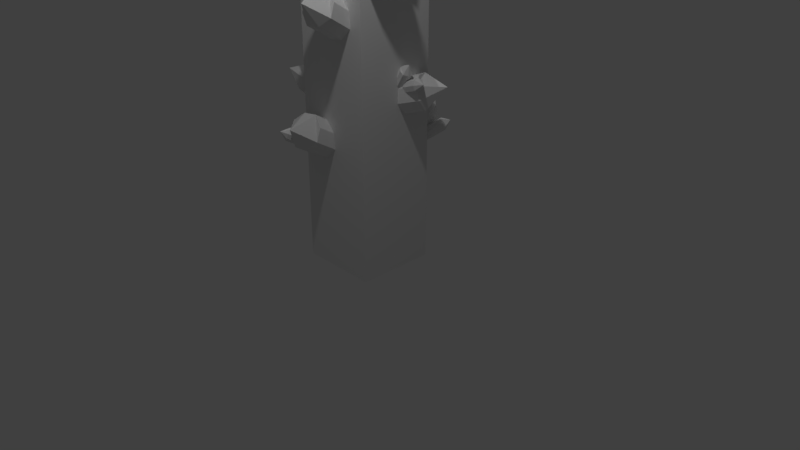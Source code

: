 # Source: wall_102x102x500mm.blend  (saved by Blender 2.79.0; exported with 4.5.12 LTS)
import bpy
from mathutils import Matrix  # noqa: F401  (used for matrix-valued properties, if any)

bpy.ops.wm.read_factory_settings(use_empty=True)
scene = bpy.context.scene
scene.name = 'Scene'

# ---- collections
col_collection_1 = bpy.data.collections.new('Collection 1'); scene.collection.children.link(col_collection_1)

# ---- materials (node trees are filled in below, after node groups)
mat_material = bpy.data.materials.new('Material')
mat_material.alpha_threshold = 0.0
mat_material.use_transparent_shadow = False
mat_material.roughness = 0.5
mat_material.line_color = (0.0, 0.0, 0.0, 1.0)

# ---- material node trees

# ---- world
world_world = bpy.data.worlds.new('World'); scene.world = world_world
world_world.color = (0.05088, 0.05088, 0.05088)
world_world.use_sun_shadow = False
world_world.sun_shadow_jitter_overblur = 0.0
world_world.cycles.sampling_method = 'MANUAL'

# ---- cameras
cam_camera = bpy.data.cameras.new('Camera')
cam_camera.clip_end = 100.0
cam_camera.lens = 35.0
cam_camera.sensor_width = 32.0
cam_camera.sensor_height = 18.0
cam_camera.ortho_scale = 7.314
cam_camera.dof.focus_distance = 0.0
cam_camera.dof.aperture_fstop = 128.0

# ---- lights
light_lamp = bpy.data.lights.new('Lamp', 'POINT')
light_lamp.transmission_factor = 0.0
light_lamp.cutoff_distance = 30.0
light_lamp.energy = 100.0
light_lamp.shadow_buffer_clip_start = 1.001
light_lamp.shadow_soft_size = 0.1
light_lamp.shadow_maximum_resolution = 0.006
light_lamp.use_absolute_resolution = True
light_lamp_001 = bpy.data.lights.new('Lamp.001', 'POINT')
light_lamp_001.transmission_factor = 0.0
light_lamp_001.cutoff_distance = 30.0
light_lamp_001.energy = 100.0
light_lamp_001.shadow_buffer_clip_start = 1.001
light_lamp_001.shadow_soft_size = 0.1
light_lamp_001.shadow_maximum_resolution = 0.006
light_lamp_001.use_absolute_resolution = True

# ---- meshes
me_cube_024 = bpy.data.meshes.new('Cube.024')
me_cube_024.from_pydata([(-4.492, -9.612, -0.4707), (0.8306, -0.596, 0.3893), (-6.873, -7.89, -0.6005), (-1.55, 1.126, 0.2595), (-2.927, -8.386, -0.888), (2.395, 0.6302, -0.02803), (-5.308, -6.664, -1.018), (0.01425, 2.352, -0.1579), (-6.073, -9.058, -0.4313), (-0.7509, -0.04147, 0.4287), (-3.727, -7.218, -1.057), (1.596, 1.798, -0.1973), (-6.686, -6.846, -0.8416), (-1.363, 2.17, 0.01835), (-3.114, -9.43, -0.6469), (2.208, -0.4134, 0.2131), (1.613, 3.058, 0.3442), (-4.9, -8.138, -0.7443)], [], [(8, 9, 3, 2), (12, 13, 7, 6), (10, 11, 5, 4), (14, 15, 1, 0), (17, 10, 4, 14), (16, 9, 1, 15), (13, 3, 9, 16), (12, 6, 10, 17), (6, 7, 11, 10), (0, 1, 9, 8), (2, 12, 17, 8), (7, 13, 16, 11), (11, 16, 15, 5), (8, 17, 14, 0), (4, 5, 15, 14), (2, 3, 13, 12)])
_uv = me_cube_024.uv_layers.new(name='UVMap')
_uv.uv.foreach_set('vector', [0.1883, 0.0, 0.1883, 0.7307, 0.04222, 0.772, 0.04222, 0.04136, 0.4997, 0.8873, 0.4997, 0.159, 0.6228, 0.09874, 0.6228, 0.8271, 0.8094, 0.8038, 0.8094, 0.07548, 0.9563, 0.117, 0.9563, 0.8453, 0.4997, 0.08205, 0.4997, 0.8127, 0.3754, 0.7533, 0.3754, 0.02268, 0.7499, 0.901, 0.8094, 0.8038, 0.9563, 0.8453, 1.0, 0.9147, 0.2404, 1.0, 0.1883, 0.7307, 0.3754, 0.7533, 0.4997, 0.8127, 4.343e-07, 0.8407, 0.04222, 0.772, 0.1883, 0.7307, 0.2404, 1.0, 0.4997, 0.8873, 0.6228, 0.8271, 0.8094, 0.8038, 0.7499, 0.901, 0.6228, 0.8271, 0.6228, 0.09874, 0.8094, 0.07548, 0.8094, 0.8038, 0.3754, 0.02268, 0.3754, 0.7533, 0.1883, 0.7307, 0.1883, 0.0, 0.5434, 0.9566, 0.4997, 0.8873, 0.7499, 0.901, 0.6903, 0.9982, 0.6228, 0.09874, 0.4997, 0.159, 0.7405, 0.0, 0.8094, 0.07548, 0.3115, 0.9228, 0.2404, 1.0, 0.4997, 0.8127, 0.4575, 0.8814, 0.6903, 0.9982, 0.7499, 0.901, 1.0, 0.9147, 0.8769, 0.9749, 0.9563, 0.8453, 0.9563, 0.117, 1.0, 0.1863, 1.0, 0.9147, 0.04222, 0.04136, 0.04222, 0.772, 4.343e-07, 0.8407, 0.0, 0.1101])
me_cube_024.use_remesh_preserve_volume = False
me_cube_024.use_remesh_preserve_attributes = False
me_cube_024.use_mirror_vertex_groups = False
me_cube_024.update()
me_cube_022 = bpy.data.meshes.new('Cube.022')
me_cube_022.from_pydata([(-0.1794, -2.756, 0.04891), (0.8306, -0.596, 0.3893), (-2.56, -1.034, -0.08093), (-1.55, 1.126, 0.2595), (1.385, -1.53, -0.3684), (2.395, 0.6302, -0.02803), (-0.9957, 0.1922, -0.4983), (0.01425, 2.352, -0.1579), (-1.761, -2.202, 0.08832), (-0.7509, -0.04147, 0.4287), (0.5858, -0.3624, -0.5377), (1.596, 1.798, -0.1973), (-2.373, 0.009594, -0.322), (-1.363, 2.17, 0.01835), (1.198, -2.574, -0.1273), (2.208, -0.4134, 0.2131), (1.289, 2.99, 0.3705), (-0.5876, -1.282, -0.2247)], [], [(8, 9, 3, 2), (12, 13, 7, 6), (10, 11, 5, 4), (14, 15, 1, 0), (17, 10, 4, 14), (16, 9, 1, 15), (13, 3, 9, 16), (12, 6, 10, 17), (6, 7, 11, 10), (0, 1, 9, 8), (2, 12, 17, 8), (7, 13, 16, 11), (11, 16, 15, 5), (8, 17, 14, 0), (4, 5, 15, 14), (2, 3, 13, 12)])
_uv = me_cube_022.uv_layers.new(name='UVMap')
_uv.uv.foreach_set('vector', [0.1734, 0.0, 0.1734, 0.4002, 0.03207, 0.5178, 0.03207, 0.1176, 0.5011, 0.7075, 0.5011, 0.3097, 0.6376, 0.1862, 0.6376, 0.5841, 0.8306, 0.5577, 0.8306, 0.1598, 0.9702, 0.2805, 0.9702, 0.6783, 0.5011, 0.1505, 0.5011, 0.5507, 0.3661, 0.4279, 0.3661, 0.0277, 0.7506, 0.7782, 0.8306, 0.5577, 0.9702, 0.6783, 1.0, 0.8489, 0.2378, 1.0, 0.1734, 0.4002, 0.3661, 0.4279, 0.5011, 0.5507, 3.033e-07, 0.6856, 0.03207, 0.5178, 0.1734, 0.4002, 0.2378, 1.0, 0.5011, 0.7075, 0.6376, 0.5841, 0.8306, 0.5577, 0.7506, 0.7782, 0.6376, 0.5841, 0.6376, 0.1862, 0.8306, 0.1598, 0.8306, 0.5577, 0.3661, 0.0277, 0.3661, 0.4279, 0.1734, 0.4002, 0.1734, 0.0, 0.5309, 0.8782, 0.5011, 0.7075, 0.7506, 0.7782, 0.6705, 0.9988, 0.6376, 0.1862, 0.5011, 0.3097, 0.7382, 0.0, 0.8306, 0.1598, 0.3277, 0.8361, 0.2378, 1.0, 0.5011, 0.5507, 0.469, 0.7185, 0.6705, 0.9988, 0.7506, 0.7782, 1.0, 0.8489, 0.8635, 0.9724, 0.9702, 0.6783, 0.9702, 0.2805, 1.0, 0.4511, 1.0, 0.8489, 0.03207, 0.1176, 0.03207, 0.5178, 3.033e-07, 0.6856, 0.0, 0.2854])
me_cube_022.use_remesh_preserve_volume = False
me_cube_022.use_remesh_preserve_attributes = False
me_cube_022.use_mirror_vertex_groups = False
me_cube_022.update()
me_cube_021 = bpy.data.meshes.new('Cube.021')
me_cube_021.from_pydata([(-0.5923, -3.406, -0.1868), (0.8306, -0.596, 0.3893), (-2.973, -1.684, -0.3166), (-1.55, 1.126, 0.2595), (0.9722, -2.18, -0.6041), (2.395, 0.6302, -0.02803), (-1.409, -0.4581, -0.734), (0.01425, 2.352, -0.1579), (-2.174, -2.852, -0.1474), (-0.7509, -0.04147, 0.4287), (0.1729, -1.013, -0.7734), (1.596, 1.798, -0.1973), (-2.786, -0.6407, -0.5577), (-1.363, 2.17, 0.01835), (0.7851, -3.224, -0.363), (2.208, -0.4134, 0.2131), (1.289, 2.99, 0.3705), (-1.0, -1.932, -0.4604)], [], [(8, 9, 3, 2), (12, 13, 7, 6), (10, 11, 5, 4), (14, 15, 1, 0), (17, 10, 4, 14), (16, 9, 1, 15), (13, 3, 9, 16), (12, 6, 10, 17), (6, 7, 11, 10), (0, 1, 9, 8), (2, 12, 17, 8), (7, 13, 16, 11), (11, 16, 15, 5), (8, 17, 14, 0), (4, 5, 15, 14), (2, 3, 13, 12)])
_uv = me_cube_021.uv_layers.new(name='UVMap')
_uv.uv.foreach_set('vector', [0.1734, 0.0, 0.1734, 0.4002, 0.03207, 0.5178, 0.03207, 0.1176, 0.5011, 0.7075, 0.5011, 0.3097, 0.6376, 0.1862, 0.6376, 0.5841, 0.8306, 0.5577, 0.8306, 0.1598, 0.9702, 0.2805, 0.9702, 0.6783, 0.5011, 0.1505, 0.5011, 0.5507, 0.3661, 0.4279, 0.3661, 0.0277, 0.7506, 0.7782, 0.8306, 0.5577, 0.9702, 0.6783, 1.0, 0.8489, 0.2378, 1.0, 0.1734, 0.4002, 0.3661, 0.4279, 0.5011, 0.5507, 3.033e-07, 0.6856, 0.03207, 0.5178, 0.1734, 0.4002, 0.2378, 1.0, 0.5011, 0.7075, 0.6376, 0.5841, 0.8306, 0.5577, 0.7506, 0.7782, 0.6376, 0.5841, 0.6376, 0.1862, 0.8306, 0.1598, 0.8306, 0.5577, 0.3661, 0.0277, 0.3661, 0.4279, 0.1734, 0.4002, 0.1734, 0.0, 0.5309, 0.8782, 0.5011, 0.7075, 0.7506, 0.7782, 0.6705, 0.9988, 0.6376, 0.1862, 0.5011, 0.3097, 0.7382, 0.0, 0.8306, 0.1598, 0.3277, 0.8361, 0.2378, 1.0, 0.5011, 0.5507, 0.469, 0.7185, 0.6705, 0.9988, 0.7506, 0.7782, 1.0, 0.8489, 0.8635, 0.9724, 0.9702, 0.6783, 0.9702, 0.2805, 1.0, 0.4511, 1.0, 0.8489, 0.03207, 0.1176, 0.03207, 0.5178, 3.033e-07, 0.6856, 0.0, 0.2854])
me_cube_021.use_remesh_preserve_volume = False
me_cube_021.use_remesh_preserve_attributes = False
me_cube_021.use_mirror_vertex_groups = False
me_cube_021.update()
me_cube_020 = bpy.data.meshes.new('Cube.020')
me_cube_020.from_pydata([(-4.492, -9.612, -0.4707), (0.8306, -0.596, 0.3893), (-6.873, -7.89, -0.6005), (-1.55, 1.126, 0.2595), (-2.927, -8.386, -0.888), (2.395, 0.6302, -0.02803), (-5.308, -6.664, -1.018), (0.01425, 2.352, -0.1579), (-6.073, -9.058, -0.4313), (-0.7509, -0.04147, 0.4287), (-3.727, -7.218, -1.057), (1.596, 1.798, -0.1973), (-6.686, -6.846, -0.8416), (-1.363, 2.17, 0.01835), (-3.114, -9.43, -0.6469), (2.208, -0.4134, 0.2131), (1.613, 3.058, 0.3442), (-4.9, -8.138, -0.7443)], [], [(8, 9, 3, 2), (12, 13, 7, 6), (10, 11, 5, 4), (14, 15, 1, 0), (17, 10, 4, 14), (16, 9, 1, 15), (13, 3, 9, 16), (12, 6, 10, 17), (6, 7, 11, 10), (0, 1, 9, 8), (2, 12, 17, 8), (7, 13, 16, 11), (11, 16, 15, 5), (8, 17, 14, 0), (4, 5, 15, 14), (2, 3, 13, 12)])
_uv = me_cube_020.uv_layers.new(name='UVMap')
_uv.uv.foreach_set('vector', [0.1883, 0.0, 0.1883, 0.7307, 0.04222, 0.772, 0.04222, 0.04136, 0.4997, 0.8873, 0.4997, 0.159, 0.6228, 0.09874, 0.6228, 0.8271, 0.8094, 0.8038, 0.8094, 0.07548, 0.9563, 0.117, 0.9563, 0.8453, 0.4997, 0.08205, 0.4997, 0.8127, 0.3754, 0.7533, 0.3754, 0.02268, 0.7499, 0.901, 0.8094, 0.8038, 0.9563, 0.8453, 1.0, 0.9147, 0.2404, 1.0, 0.1883, 0.7307, 0.3754, 0.7533, 0.4997, 0.8127, 4.343e-07, 0.8407, 0.04222, 0.772, 0.1883, 0.7307, 0.2404, 1.0, 0.4997, 0.8873, 0.6228, 0.8271, 0.8094, 0.8038, 0.7499, 0.901, 0.6228, 0.8271, 0.6228, 0.09874, 0.8094, 0.07548, 0.8094, 0.8038, 0.3754, 0.02268, 0.3754, 0.7533, 0.1883, 0.7307, 0.1883, 0.0, 0.5434, 0.9566, 0.4997, 0.8873, 0.7499, 0.901, 0.6903, 0.9982, 0.6228, 0.09874, 0.4997, 0.159, 0.7405, 0.0, 0.8094, 0.07548, 0.3115, 0.9228, 0.2404, 1.0, 0.4997, 0.8127, 0.4575, 0.8814, 0.6903, 0.9982, 0.7499, 0.901, 1.0, 0.9147, 0.8769, 0.9749, 0.9563, 0.8453, 0.9563, 0.117, 1.0, 0.1863, 1.0, 0.9147, 0.04222, 0.04136, 0.04222, 0.772, 4.343e-07, 0.8407, 0.0, 0.1101])
me_cube_020.use_remesh_preserve_volume = False
me_cube_020.use_remesh_preserve_attributes = False
me_cube_020.use_mirror_vertex_groups = False
me_cube_020.update()
me_cube_019 = bpy.data.meshes.new('Cube.019')
me_cube_019.from_pydata([(-4.492, -9.612, -0.4707), (0.8306, -0.596, 0.3893), (-6.873, -7.89, -0.6005), (-1.55, 1.126, 0.2595), (-2.927, -8.386, -0.888), (2.395, 0.6302, -0.02803), (-5.308, -6.664, -1.018), (0.01425, 2.352, -0.1579), (-6.073, -9.058, -0.4313), (-0.7509, -0.04147, 0.4287), (-3.727, -7.218, -1.057), (1.596, 1.798, -0.1973), (-6.686, -6.846, -0.8416), (-1.363, 2.17, 0.01835), (-3.114, -9.43, -0.6469), (2.208, -0.4134, 0.2131), (1.613, 3.058, 0.3442), (-4.9, -8.138, -0.7443)], [], [(8, 9, 3, 2), (12, 13, 7, 6), (10, 11, 5, 4), (14, 15, 1, 0), (17, 10, 4, 14), (16, 9, 1, 15), (13, 3, 9, 16), (12, 6, 10, 17), (6, 7, 11, 10), (0, 1, 9, 8), (2, 12, 17, 8), (7, 13, 16, 11), (11, 16, 15, 5), (8, 17, 14, 0), (4, 5, 15, 14), (2, 3, 13, 12)])
_uv = me_cube_019.uv_layers.new(name='UVMap')
_uv.uv.foreach_set('vector', [0.1883, 0.0, 0.1883, 0.7307, 0.04222, 0.772, 0.04222, 0.04136, 0.4997, 0.8873, 0.4997, 0.159, 0.6228, 0.09874, 0.6228, 0.8271, 0.8094, 0.8038, 0.8094, 0.07548, 0.9563, 0.117, 0.9563, 0.8453, 0.4997, 0.08205, 0.4997, 0.8127, 0.3754, 0.7533, 0.3754, 0.02268, 0.7499, 0.901, 0.8094, 0.8038, 0.9563, 0.8453, 1.0, 0.9147, 0.2404, 1.0, 0.1883, 0.7307, 0.3754, 0.7533, 0.4997, 0.8127, 4.343e-07, 0.8407, 0.04222, 0.772, 0.1883, 0.7307, 0.2404, 1.0, 0.4997, 0.8873, 0.6228, 0.8271, 0.8094, 0.8038, 0.7499, 0.901, 0.6228, 0.8271, 0.6228, 0.09874, 0.8094, 0.07548, 0.8094, 0.8038, 0.3754, 0.02268, 0.3754, 0.7533, 0.1883, 0.7307, 0.1883, 0.0, 0.5434, 0.9566, 0.4997, 0.8873, 0.7499, 0.901, 0.6903, 0.9982, 0.6228, 0.09874, 0.4997, 0.159, 0.7405, 0.0, 0.8094, 0.07548, 0.3115, 0.9228, 0.2404, 1.0, 0.4997, 0.8127, 0.4575, 0.8814, 0.6903, 0.9982, 0.7499, 0.901, 1.0, 0.9147, 0.8769, 0.9749, 0.9563, 0.8453, 0.9563, 0.117, 1.0, 0.1863, 1.0, 0.9147, 0.04222, 0.04136, 0.04222, 0.772, 4.343e-07, 0.8407, 0.0, 0.1101])
me_cube_019.use_remesh_preserve_volume = False
me_cube_019.use_remesh_preserve_attributes = False
me_cube_019.use_mirror_vertex_groups = False
me_cube_019.update()
me_cube_018 = bpy.data.meshes.new('Cube.018')
me_cube_018.from_pydata([(-0.7174, -3.421, -0.1711), (0.8306, -0.596, 0.3893), (-3.098, -1.699, -0.3009), (-1.55, 1.126, 0.2595), (0.8471, -2.195, -0.5884), (2.395, 0.6302, -0.02803), (-1.534, -0.4731, -0.7182), (0.01425, 2.352, -0.1579), (-2.299, -2.867, -0.1316), (-0.7509, -0.04147, 0.4287), (0.0478, -1.028, -0.7576), (1.596, 1.798, -0.1973), (-2.911, -0.6557, -0.542), (-1.363, 2.17, 0.01835), (0.6601, -3.239, -0.3473), (2.208, -0.4134, 0.2131), (1.289, 2.99, 0.3705), (-1.126, -1.947, -0.4446)], [], [(8, 9, 3, 2), (12, 13, 7, 6), (10, 11, 5, 4), (14, 15, 1, 0), (17, 10, 4, 14), (16, 9, 1, 15), (13, 3, 9, 16), (12, 6, 10, 17), (6, 7, 11, 10), (0, 1, 9, 8), (2, 12, 17, 8), (7, 13, 16, 11), (11, 16, 15, 5), (8, 17, 14, 0), (4, 5, 15, 14), (2, 3, 13, 12)])
_uv = me_cube_018.uv_layers.new(name='UVMap')
_uv.uv.foreach_set('vector', [0.1734, 0.0, 0.1734, 0.4002, 0.03207, 0.5178, 0.03207, 0.1176, 0.5011, 0.7075, 0.5011, 0.3097, 0.6376, 0.1862, 0.6376, 0.5841, 0.8306, 0.5577, 0.8306, 0.1598, 0.9702, 0.2805, 0.9702, 0.6783, 0.5011, 0.1505, 0.5011, 0.5507, 0.3661, 0.4279, 0.3661, 0.0277, 0.7506, 0.7782, 0.8306, 0.5577, 0.9702, 0.6783, 1.0, 0.8489, 0.2378, 1.0, 0.1734, 0.4002, 0.3661, 0.4279, 0.5011, 0.5507, 3.033e-07, 0.6856, 0.03207, 0.5178, 0.1734, 0.4002, 0.2378, 1.0, 0.5011, 0.7075, 0.6376, 0.5841, 0.8306, 0.5577, 0.7506, 0.7782, 0.6376, 0.5841, 0.6376, 0.1862, 0.8306, 0.1598, 0.8306, 0.5577, 0.3661, 0.0277, 0.3661, 0.4279, 0.1734, 0.4002, 0.1734, 0.0, 0.5309, 0.8782, 0.5011, 0.7075, 0.7506, 0.7782, 0.6705, 0.9988, 0.6376, 0.1862, 0.5011, 0.3097, 0.7382, 0.0, 0.8306, 0.1598, 0.3277, 0.8361, 0.2378, 1.0, 0.5011, 0.5507, 0.469, 0.7185, 0.6705, 0.9988, 0.7506, 0.7782, 1.0, 0.8489, 0.8635, 0.9724, 0.9702, 0.6783, 0.9702, 0.2805, 1.0, 0.4511, 1.0, 0.8489, 0.03207, 0.1176, 0.03207, 0.5178, 3.033e-07, 0.6856, 0.0, 0.2854])
me_cube_018.use_remesh_preserve_volume = False
me_cube_018.use_remesh_preserve_attributes = False
me_cube_018.use_mirror_vertex_groups = False
me_cube_018.update()
me_cube_016 = bpy.data.meshes.new('Cube.016')
me_cube_016.from_pydata([(-4.492, -9.612, -0.4707), (0.8306, -0.596, 0.3893), (-6.873, -7.89, -0.6005), (-1.55, 1.126, 0.2595), (-2.927, -8.386, -0.888), (2.395, 0.6302, -0.02803), (-5.308, -6.664, -1.018), (0.01425, 2.352, -0.1579), (-6.073, -9.058, -0.4313), (-0.7509, -0.04147, 0.4287), (-3.727, -7.218, -1.057), (1.596, 1.798, -0.1973), (-6.686, -6.846, -0.8416), (-1.363, 2.17, 0.01835), (-3.114, -9.43, -0.6469), (2.208, -0.4134, 0.2131), (1.613, 3.058, 0.3442), (-4.9, -8.138, -0.7443)], [], [(8, 9, 3, 2), (12, 13, 7, 6), (10, 11, 5, 4), (14, 15, 1, 0), (17, 10, 4, 14), (16, 9, 1, 15), (13, 3, 9, 16), (12, 6, 10, 17), (6, 7, 11, 10), (0, 1, 9, 8), (2, 12, 17, 8), (7, 13, 16, 11), (11, 16, 15, 5), (8, 17, 14, 0), (4, 5, 15, 14), (2, 3, 13, 12)])
_uv = me_cube_016.uv_layers.new(name='UVMap')
_uv.uv.foreach_set('vector', [0.1883, 0.0, 0.1883, 0.7307, 0.04222, 0.772, 0.04222, 0.04136, 0.4997, 0.8873, 0.4997, 0.159, 0.6228, 0.09874, 0.6228, 0.8271, 0.8094, 0.8038, 0.8094, 0.07548, 0.9563, 0.117, 0.9563, 0.8453, 0.4997, 0.08205, 0.4997, 0.8127, 0.3754, 0.7533, 0.3754, 0.02268, 0.7499, 0.901, 0.8094, 0.8038, 0.9563, 0.8453, 1.0, 0.9147, 0.2404, 1.0, 0.1883, 0.7307, 0.3754, 0.7533, 0.4997, 0.8127, 4.343e-07, 0.8407, 0.04222, 0.772, 0.1883, 0.7307, 0.2404, 1.0, 0.4997, 0.8873, 0.6228, 0.8271, 0.8094, 0.8038, 0.7499, 0.901, 0.6228, 0.8271, 0.6228, 0.09874, 0.8094, 0.07548, 0.8094, 0.8038, 0.3754, 0.02268, 0.3754, 0.7533, 0.1883, 0.7307, 0.1883, 0.0, 0.5434, 0.9566, 0.4997, 0.8873, 0.7499, 0.901, 0.6903, 0.9982, 0.6228, 0.09874, 0.4997, 0.159, 0.7405, 0.0, 0.8094, 0.07548, 0.3115, 0.9228, 0.2404, 1.0, 0.4997, 0.8127, 0.4575, 0.8814, 0.6903, 0.9982, 0.7499, 0.901, 1.0, 0.9147, 0.8769, 0.9749, 0.9563, 0.8453, 0.9563, 0.117, 1.0, 0.1863, 1.0, 0.9147, 0.04222, 0.04136, 0.04222, 0.772, 4.343e-07, 0.8407, 0.0, 0.1101])
me_cube_016.use_remesh_preserve_volume = False
me_cube_016.use_remesh_preserve_attributes = False
me_cube_016.use_mirror_vertex_groups = False
me_cube_016.update()
me_cube_015 = bpy.data.meshes.new('Cube.015')
me_cube_015.from_pydata([(-4.492, -9.612, -0.4707), (0.8306, -0.596, 0.3893), (-6.873, -7.89, -0.6005), (-1.55, 1.126, 0.2595), (-2.927, -8.386, -0.888), (2.395, 0.6302, -0.02803), (-5.308, -6.664, -1.018), (0.01425, 2.352, -0.1579), (-6.073, -9.058, -0.4313), (-0.7509, -0.04147, 0.4287), (-3.727, -7.218, -1.057), (1.596, 1.798, -0.1973), (-6.686, -6.846, -0.8416), (-1.363, 2.17, 0.01835), (-3.114, -9.43, -0.6469), (2.208, -0.4134, 0.2131), (1.613, 3.058, 0.3442), (-4.9, -8.138, -0.7443)], [], [(8, 9, 3, 2), (12, 13, 7, 6), (10, 11, 5, 4), (14, 15, 1, 0), (17, 10, 4, 14), (16, 9, 1, 15), (13, 3, 9, 16), (12, 6, 10, 17), (6, 7, 11, 10), (0, 1, 9, 8), (2, 12, 17, 8), (7, 13, 16, 11), (11, 16, 15, 5), (8, 17, 14, 0), (4, 5, 15, 14), (2, 3, 13, 12)])
_uv = me_cube_015.uv_layers.new(name='UVMap')
_uv.uv.foreach_set('vector', [0.1883, 0.0, 0.1883, 0.7307, 0.04222, 0.772, 0.04222, 0.04136, 0.4997, 0.8873, 0.4997, 0.159, 0.6228, 0.09874, 0.6228, 0.8271, 0.8094, 0.8038, 0.8094, 0.07548, 0.9563, 0.117, 0.9563, 0.8453, 0.4997, 0.08205, 0.4997, 0.8127, 0.3754, 0.7533, 0.3754, 0.02268, 0.7499, 0.901, 0.8094, 0.8038, 0.9563, 0.8453, 1.0, 0.9147, 0.2404, 1.0, 0.1883, 0.7307, 0.3754, 0.7533, 0.4997, 0.8127, 4.343e-07, 0.8407, 0.04222, 0.772, 0.1883, 0.7307, 0.2404, 1.0, 0.4997, 0.8873, 0.6228, 0.8271, 0.8094, 0.8038, 0.7499, 0.901, 0.6228, 0.8271, 0.6228, 0.09874, 0.8094, 0.07548, 0.8094, 0.8038, 0.3754, 0.02268, 0.3754, 0.7533, 0.1883, 0.7307, 0.1883, 0.0, 0.5434, 0.9566, 0.4997, 0.8873, 0.7499, 0.901, 0.6903, 0.9982, 0.6228, 0.09874, 0.4997, 0.159, 0.7405, 0.0, 0.8094, 0.07548, 0.3115, 0.9228, 0.2404, 1.0, 0.4997, 0.8127, 0.4575, 0.8814, 0.6903, 0.9982, 0.7499, 0.901, 1.0, 0.9147, 0.8769, 0.9749, 0.9563, 0.8453, 0.9563, 0.117, 1.0, 0.1863, 1.0, 0.9147, 0.04222, 0.04136, 0.04222, 0.772, 4.343e-07, 0.8407, 0.0, 0.1101])
me_cube_015.use_remesh_preserve_volume = False
me_cube_015.use_remesh_preserve_attributes = False
me_cube_015.use_mirror_vertex_groups = False
me_cube_015.update()
me_cube_013 = bpy.data.meshes.new('Cube.013')
me_cube_013.from_pydata([(-0.7174, -3.421, -0.1711), (0.8306, -0.596, 0.3893), (-3.098, -1.699, -0.3009), (-1.55, 1.126, 0.2595), (0.8471, -2.195, -0.5884), (2.395, 0.6302, -0.02803), (-1.534, -0.4731, -0.7182), (0.01425, 2.352, -0.1579), (-2.299, -2.867, -0.1316), (-0.7509, -0.04147, 0.4287), (0.0478, -1.028, -0.7576), (1.596, 1.798, -0.1973), (-2.911, -0.6557, -0.542), (-1.363, 2.17, 0.01835), (0.6601, -3.239, -0.3473), (2.208, -0.4134, 0.2131), (1.289, 2.99, 0.3705), (-1.126, -1.947, -0.4446)], [], [(8, 9, 3, 2), (12, 13, 7, 6), (10, 11, 5, 4), (14, 15, 1, 0), (17, 10, 4, 14), (16, 9, 1, 15), (13, 3, 9, 16), (12, 6, 10, 17), (6, 7, 11, 10), (0, 1, 9, 8), (2, 12, 17, 8), (7, 13, 16, 11), (11, 16, 15, 5), (8, 17, 14, 0), (4, 5, 15, 14), (2, 3, 13, 12)])
_uv = me_cube_013.uv_layers.new(name='UVMap')
_uv.uv.foreach_set('vector', [0.1734, 0.0, 0.1734, 0.4002, 0.03207, 0.5178, 0.03207, 0.1176, 0.5011, 0.7075, 0.5011, 0.3097, 0.6376, 0.1862, 0.6376, 0.5841, 0.8306, 0.5577, 0.8306, 0.1598, 0.9702, 0.2805, 0.9702, 0.6783, 0.5011, 0.1505, 0.5011, 0.5507, 0.3661, 0.4279, 0.3661, 0.0277, 0.7506, 0.7782, 0.8306, 0.5577, 0.9702, 0.6783, 1.0, 0.8489, 0.2378, 1.0, 0.1734, 0.4002, 0.3661, 0.4279, 0.5011, 0.5507, 3.033e-07, 0.6856, 0.03207, 0.5178, 0.1734, 0.4002, 0.2378, 1.0, 0.5011, 0.7075, 0.6376, 0.5841, 0.8306, 0.5577, 0.7506, 0.7782, 0.6376, 0.5841, 0.6376, 0.1862, 0.8306, 0.1598, 0.8306, 0.5577, 0.3661, 0.0277, 0.3661, 0.4279, 0.1734, 0.4002, 0.1734, 0.0, 0.5309, 0.8782, 0.5011, 0.7075, 0.7506, 0.7782, 0.6705, 0.9988, 0.6376, 0.1862, 0.5011, 0.3097, 0.7382, 0.0, 0.8306, 0.1598, 0.3277, 0.8361, 0.2378, 1.0, 0.5011, 0.5507, 0.469, 0.7185, 0.6705, 0.9988, 0.7506, 0.7782, 1.0, 0.8489, 0.8635, 0.9724, 0.9702, 0.6783, 0.9702, 0.2805, 1.0, 0.4511, 1.0, 0.8489, 0.03207, 0.1176, 0.03207, 0.5178, 3.033e-07, 0.6856, 0.0, 0.2854])
me_cube_013.use_remesh_preserve_volume = False
me_cube_013.use_remesh_preserve_attributes = False
me_cube_013.use_mirror_vertex_groups = False
me_cube_013.update()
me_cube_012 = bpy.data.meshes.new('Cube.012')
me_cube_012.from_pydata([(-0.7174, -3.421, -0.1711), (0.8306, -0.596, 0.3893), (-3.098, -1.699, -0.3009), (-1.55, 1.126, 0.2595), (0.8471, -2.195, -0.5884), (2.395, 0.6302, -0.02803), (-1.534, -0.4731, -0.7182), (0.01425, 2.352, -0.1579), (-2.299, -2.867, -0.1316), (-0.7509, -0.04147, 0.4287), (0.0478, -1.028, -0.7576), (1.596, 1.798, -0.1973), (-2.911, -0.6557, -0.542), (-1.363, 2.17, 0.01835), (0.6601, -3.239, -0.3473), (2.208, -0.4134, 0.2131), (1.289, 2.99, 0.3705), (-1.126, -1.947, -0.4446)], [], [(8, 9, 3, 2), (12, 13, 7, 6), (10, 11, 5, 4), (14, 15, 1, 0), (17, 10, 4, 14), (16, 9, 1, 15), (13, 3, 9, 16), (12, 6, 10, 17), (6, 7, 11, 10), (0, 1, 9, 8), (2, 12, 17, 8), (7, 13, 16, 11), (11, 16, 15, 5), (8, 17, 14, 0), (4, 5, 15, 14), (2, 3, 13, 12)])
_uv = me_cube_012.uv_layers.new(name='UVMap')
_uv.uv.foreach_set('vector', [0.1734, 0.0, 0.1734, 0.4002, 0.03207, 0.5178, 0.03207, 0.1176, 0.5011, 0.7075, 0.5011, 0.3097, 0.6376, 0.1862, 0.6376, 0.5841, 0.8306, 0.5577, 0.8306, 0.1598, 0.9702, 0.2805, 0.9702, 0.6783, 0.5011, 0.1505, 0.5011, 0.5507, 0.3661, 0.4279, 0.3661, 0.0277, 0.7506, 0.7782, 0.8306, 0.5577, 0.9702, 0.6783, 1.0, 0.8489, 0.2378, 1.0, 0.1734, 0.4002, 0.3661, 0.4279, 0.5011, 0.5507, 3.033e-07, 0.6856, 0.03207, 0.5178, 0.1734, 0.4002, 0.2378, 1.0, 0.5011, 0.7075, 0.6376, 0.5841, 0.8306, 0.5577, 0.7506, 0.7782, 0.6376, 0.5841, 0.6376, 0.1862, 0.8306, 0.1598, 0.8306, 0.5577, 0.3661, 0.0277, 0.3661, 0.4279, 0.1734, 0.4002, 0.1734, 0.0, 0.5309, 0.8782, 0.5011, 0.7075, 0.7506, 0.7782, 0.6705, 0.9988, 0.6376, 0.1862, 0.5011, 0.3097, 0.7382, 0.0, 0.8306, 0.1598, 0.3277, 0.8361, 0.2378, 1.0, 0.5011, 0.5507, 0.469, 0.7185, 0.6705, 0.9988, 0.7506, 0.7782, 1.0, 0.8489, 0.8635, 0.9724, 0.9702, 0.6783, 0.9702, 0.2805, 1.0, 0.4511, 1.0, 0.8489, 0.03207, 0.1176, 0.03207, 0.5178, 3.033e-07, 0.6856, 0.0, 0.2854])
me_cube_012.use_remesh_preserve_volume = False
me_cube_012.use_remesh_preserve_attributes = False
me_cube_012.use_mirror_vertex_groups = False
me_cube_012.update()
me_cube_010 = bpy.data.meshes.new('Cube.010')
me_cube_010.from_pydata([(-4.492, -9.612, -0.4707), (0.8306, -0.596, 0.3893), (-6.873, -7.89, -0.6005), (-1.55, 1.126, 0.2595), (-2.927, -8.386, -0.888), (2.395, 0.6302, -0.02803), (-5.308, -6.664, -1.018), (0.01425, 2.352, -0.1579), (-6.073, -9.058, -0.4313), (-0.7509, -0.04147, 0.4287), (-3.727, -7.218, -1.057), (1.596, 1.798, -0.1973), (-6.686, -6.846, -0.8416), (-1.363, 2.17, 0.01835), (-3.114, -9.43, -0.6469), (2.208, -0.4134, 0.2131), (1.613, 3.058, 0.3442), (-4.9, -8.138, -0.7443)], [], [(8, 9, 3, 2), (12, 13, 7, 6), (10, 11, 5, 4), (14, 15, 1, 0), (17, 10, 4, 14), (16, 9, 1, 15), (13, 3, 9, 16), (12, 6, 10, 17), (6, 7, 11, 10), (0, 1, 9, 8), (2, 12, 17, 8), (7, 13, 16, 11), (11, 16, 15, 5), (8, 17, 14, 0), (4, 5, 15, 14), (2, 3, 13, 12)])
_uv = me_cube_010.uv_layers.new(name='UVMap')
_uv.uv.foreach_set('vector', [0.1883, 0.0, 0.1883, 0.7307, 0.04222, 0.772, 0.04222, 0.04136, 0.4997, 0.8873, 0.4997, 0.159, 0.6228, 0.09874, 0.6228, 0.8271, 0.8094, 0.8038, 0.8094, 0.07548, 0.9563, 0.117, 0.9563, 0.8453, 0.4997, 0.08205, 0.4997, 0.8127, 0.3754, 0.7533, 0.3754, 0.02268, 0.7499, 0.901, 0.8094, 0.8038, 0.9563, 0.8453, 1.0, 0.9147, 0.2404, 1.0, 0.1883, 0.7307, 0.3754, 0.7533, 0.4997, 0.8127, 4.343e-07, 0.8407, 0.04222, 0.772, 0.1883, 0.7307, 0.2404, 1.0, 0.4997, 0.8873, 0.6228, 0.8271, 0.8094, 0.8038, 0.7499, 0.901, 0.6228, 0.8271, 0.6228, 0.09874, 0.8094, 0.07548, 0.8094, 0.8038, 0.3754, 0.02268, 0.3754, 0.7533, 0.1883, 0.7307, 0.1883, 0.0, 0.5434, 0.9566, 0.4997, 0.8873, 0.7499, 0.901, 0.6903, 0.9982, 0.6228, 0.09874, 0.4997, 0.159, 0.7405, 0.0, 0.8094, 0.07548, 0.3115, 0.9228, 0.2404, 1.0, 0.4997, 0.8127, 0.4575, 0.8814, 0.6903, 0.9982, 0.7499, 0.901, 1.0, 0.9147, 0.8769, 0.9749, 0.9563, 0.8453, 0.9563, 0.117, 1.0, 0.1863, 1.0, 0.9147, 0.04222, 0.04136, 0.04222, 0.772, 4.343e-07, 0.8407, 0.0, 0.1101])
me_cube_010.use_remesh_preserve_volume = False
me_cube_010.use_remesh_preserve_attributes = False
me_cube_010.use_mirror_vertex_groups = False
me_cube_010.update()
me_cube_009 = bpy.data.meshes.new('Cube.009')
me_cube_009.from_pydata([(-4.492, -9.612, -0.4707), (0.8306, -0.596, 0.3893), (-6.873, -7.89, -0.6005), (-1.55, 1.126, 0.2595), (-2.927, -8.386, -0.888), (2.395, 0.6302, -0.02803), (-5.308, -6.664, -1.018), (0.01425, 2.352, -0.1579), (-6.073, -9.058, -0.4313), (-0.7509, -0.04147, 0.4287), (-3.727, -7.218, -1.057), (1.596, 1.798, -0.1973), (-6.686, -6.846, -0.8416), (-1.363, 2.17, 0.01835), (-3.114, -9.43, -0.6469), (2.208, -0.4134, 0.2131), (1.613, 3.058, 0.3442), (-4.9, -8.138, -0.7443)], [], [(8, 9, 3, 2), (12, 13, 7, 6), (10, 11, 5, 4), (14, 15, 1, 0), (17, 10, 4, 14), (16, 9, 1, 15), (13, 3, 9, 16), (12, 6, 10, 17), (6, 7, 11, 10), (0, 1, 9, 8), (2, 12, 17, 8), (7, 13, 16, 11), (11, 16, 15, 5), (8, 17, 14, 0), (4, 5, 15, 14), (2, 3, 13, 12)])
_uv = me_cube_009.uv_layers.new(name='UVMap')
_uv.uv.foreach_set('vector', [0.1883, 0.0, 0.1883, 0.7307, 0.04222, 0.772, 0.04222, 0.04136, 0.4997, 0.8873, 0.4997, 0.159, 0.6228, 0.09874, 0.6228, 0.8271, 0.8094, 0.8038, 0.8094, 0.07548, 0.9563, 0.117, 0.9563, 0.8453, 0.4997, 0.08205, 0.4997, 0.8127, 0.3754, 0.7533, 0.3754, 0.02268, 0.7499, 0.901, 0.8094, 0.8038, 0.9563, 0.8453, 1.0, 0.9147, 0.2404, 1.0, 0.1883, 0.7307, 0.3754, 0.7533, 0.4997, 0.8127, 4.343e-07, 0.8407, 0.04222, 0.772, 0.1883, 0.7307, 0.2404, 1.0, 0.4997, 0.8873, 0.6228, 0.8271, 0.8094, 0.8038, 0.7499, 0.901, 0.6228, 0.8271, 0.6228, 0.09874, 0.8094, 0.07548, 0.8094, 0.8038, 0.3754, 0.02268, 0.3754, 0.7533, 0.1883, 0.7307, 0.1883, 0.0, 0.5434, 0.9566, 0.4997, 0.8873, 0.7499, 0.901, 0.6903, 0.9982, 0.6228, 0.09874, 0.4997, 0.159, 0.7405, 0.0, 0.8094, 0.07548, 0.3115, 0.9228, 0.2404, 1.0, 0.4997, 0.8127, 0.4575, 0.8814, 0.6903, 0.9982, 0.7499, 0.901, 1.0, 0.9147, 0.8769, 0.9749, 0.9563, 0.8453, 0.9563, 0.117, 1.0, 0.1863, 1.0, 0.9147, 0.04222, 0.04136, 0.04222, 0.772, 4.343e-07, 0.8407, 0.0, 0.1101])
me_cube_009.use_remesh_preserve_volume = False
me_cube_009.use_remesh_preserve_attributes = False
me_cube_009.use_mirror_vertex_groups = False
me_cube_009.update()
me_cube_005 = bpy.data.meshes.new('Cube.005')
me_cube_005.from_pydata([(-0.7174, -3.421, -0.1711), (0.8306, -0.596, 0.3893), (-3.098, -1.699, -0.3009), (-1.55, 1.126, 0.2595), (0.8471, -2.195, -0.5884), (2.395, 0.6302, -0.02803), (-1.534, -0.4731, -0.7182), (0.01425, 2.352, -0.1579), (-2.299, -2.867, -0.1316), (-0.7509, -0.04147, 0.4287), (0.0478, -1.028, -0.7576), (1.596, 1.798, -0.1973), (-2.911, -0.6557, -0.542), (-1.363, 2.17, 0.01835), (0.6601, -3.239, -0.3473), (2.208, -0.4134, 0.2131), (1.289, 2.99, 0.3705), (-1.126, -1.947, -0.4446)], [], [(8, 9, 3, 2), (12, 13, 7, 6), (10, 11, 5, 4), (14, 15, 1, 0), (17, 10, 4, 14), (16, 9, 1, 15), (13, 3, 9, 16), (12, 6, 10, 17), (6, 7, 11, 10), (0, 1, 9, 8), (2, 12, 17, 8), (7, 13, 16, 11), (11, 16, 15, 5), (8, 17, 14, 0), (4, 5, 15, 14), (2, 3, 13, 12)])
_uv = me_cube_005.uv_layers.new(name='UVMap')
_uv.uv.foreach_set('vector', [0.1734, 0.0, 0.1734, 0.4002, 0.03207, 0.5178, 0.03207, 0.1176, 0.5011, 0.7075, 0.5011, 0.3097, 0.6376, 0.1862, 0.6376, 0.5841, 0.8306, 0.5577, 0.8306, 0.1598, 0.9702, 0.2805, 0.9702, 0.6783, 0.5011, 0.1505, 0.5011, 0.5507, 0.3661, 0.4279, 0.3661, 0.0277, 0.7506, 0.7782, 0.8306, 0.5577, 0.9702, 0.6783, 1.0, 0.8489, 0.2378, 1.0, 0.1734, 0.4002, 0.3661, 0.4279, 0.5011, 0.5507, 3.033e-07, 0.6856, 0.03207, 0.5178, 0.1734, 0.4002, 0.2378, 1.0, 0.5011, 0.7075, 0.6376, 0.5841, 0.8306, 0.5577, 0.7506, 0.7782, 0.6376, 0.5841, 0.6376, 0.1862, 0.8306, 0.1598, 0.8306, 0.5577, 0.3661, 0.0277, 0.3661, 0.4279, 0.1734, 0.4002, 0.1734, 0.0, 0.5309, 0.8782, 0.5011, 0.7075, 0.7506, 0.7782, 0.6705, 0.9988, 0.6376, 0.1862, 0.5011, 0.3097, 0.7382, 0.0, 0.8306, 0.1598, 0.3277, 0.8361, 0.2378, 1.0, 0.5011, 0.5507, 0.469, 0.7185, 0.6705, 0.9988, 0.7506, 0.7782, 1.0, 0.8489, 0.8635, 0.9724, 0.9702, 0.6783, 0.9702, 0.2805, 1.0, 0.4511, 1.0, 0.8489, 0.03207, 0.1176, 0.03207, 0.5178, 3.033e-07, 0.6856, 0.0, 0.2854])
me_cube_005.use_remesh_preserve_volume = False
me_cube_005.use_remesh_preserve_attributes = False
me_cube_005.use_mirror_vertex_groups = False
me_cube_005.update()
me_cube_004 = bpy.data.meshes.new('Cube.004')
me_cube_004.from_pydata([(-4.492, -9.612, -0.4707), (0.8306, -0.596, 0.3893), (-6.873, -7.89, -0.6005), (-1.55, 1.126, 0.2595), (-2.927, -8.386, -0.888), (2.395, 0.6302, -0.02803), (-5.308, -6.664, -1.018), (0.01425, 2.352, -0.1579), (-6.073, -9.058, -0.4313), (-0.7509, -0.04147, 0.4287), (-3.727, -7.218, -1.057), (1.596, 1.798, -0.1973), (-6.686, -6.846, -0.8416), (-1.363, 2.17, 0.01835), (-3.114, -9.43, -0.6469), (2.208, -0.4134, 0.2131), (1.613, 3.058, 0.3442), (-4.9, -8.138, -0.7443)], [], [(8, 9, 3, 2), (12, 13, 7, 6), (10, 11, 5, 4), (14, 15, 1, 0), (17, 10, 4, 14), (16, 9, 1, 15), (13, 3, 9, 16), (12, 6, 10, 17), (6, 7, 11, 10), (0, 1, 9, 8), (2, 12, 17, 8), (7, 13, 16, 11), (11, 16, 15, 5), (8, 17, 14, 0), (4, 5, 15, 14), (2, 3, 13, 12)])
_uv = me_cube_004.uv_layers.new(name='UVMap')
_uv.uv.foreach_set('vector', [0.1883, 0.0, 0.1883, 0.7307, 0.04222, 0.772, 0.04222, 0.04136, 0.4997, 0.8873, 0.4997, 0.159, 0.6228, 0.09874, 0.6228, 0.8271, 0.8094, 0.8038, 0.8094, 0.07548, 0.9563, 0.117, 0.9563, 0.8453, 0.4997, 0.08205, 0.4997, 0.8127, 0.3754, 0.7533, 0.3754, 0.02268, 0.7499, 0.901, 0.8094, 0.8038, 0.9563, 0.8453, 1.0, 0.9147, 0.2404, 1.0, 0.1883, 0.7307, 0.3754, 0.7533, 0.4997, 0.8127, 4.343e-07, 0.8407, 0.04222, 0.772, 0.1883, 0.7307, 0.2404, 1.0, 0.4997, 0.8873, 0.6228, 0.8271, 0.8094, 0.8038, 0.7499, 0.901, 0.6228, 0.8271, 0.6228, 0.09874, 0.8094, 0.07548, 0.8094, 0.8038, 0.3754, 0.02268, 0.3754, 0.7533, 0.1883, 0.7307, 0.1883, 0.0, 0.5434, 0.9566, 0.4997, 0.8873, 0.7499, 0.901, 0.6903, 0.9982, 0.6228, 0.09874, 0.4997, 0.159, 0.7405, 0.0, 0.8094, 0.07548, 0.3115, 0.9228, 0.2404, 1.0, 0.4997, 0.8127, 0.4575, 0.8814, 0.6903, 0.9982, 0.7499, 0.901, 1.0, 0.9147, 0.8769, 0.9749, 0.9563, 0.8453, 0.9563, 0.117, 1.0, 0.1863, 1.0, 0.9147, 0.04222, 0.04136, 0.04222, 0.772, 4.343e-07, 0.8407, 0.0, 0.1101])
me_cube_004.use_remesh_preserve_volume = False
me_cube_004.use_remesh_preserve_attributes = False
me_cube_004.use_mirror_vertex_groups = False
me_cube_004.update()
me_cube_003 = bpy.data.meshes.new('Cube.003')
me_cube_003.from_pydata([(-4.492, -9.612, -0.4707), (0.8306, -0.596, 0.3893), (-6.873, -7.89, -0.6005), (-1.55, 1.126, 0.2595), (-2.927, -8.386, -0.888), (2.395, 0.6302, -0.02803), (-5.308, -6.664, -1.018), (0.01425, 2.352, -0.1579), (-6.073, -9.058, -0.4313), (-0.7509, -0.04147, 0.4287), (-3.727, -7.218, -1.057), (1.596, 1.798, -0.1973), (-6.686, -6.846, -0.8416), (-1.363, 2.17, 0.01835), (-3.114, -9.43, -0.6469), (2.208, -0.4134, 0.2131), (1.613, 3.058, 0.3442), (-4.9, -8.138, -0.7443)], [], [(8, 9, 3, 2), (12, 13, 7, 6), (10, 11, 5, 4), (14, 15, 1, 0), (17, 10, 4, 14), (16, 9, 1, 15), (13, 3, 9, 16), (12, 6, 10, 17), (6, 7, 11, 10), (0, 1, 9, 8), (2, 12, 17, 8), (7, 13, 16, 11), (11, 16, 15, 5), (8, 17, 14, 0), (4, 5, 15, 14), (2, 3, 13, 12)])
_uv = me_cube_003.uv_layers.new(name='UVMap')
_uv.uv.foreach_set('vector', [0.1883, 0.0, 0.1883, 0.7307, 0.04222, 0.772, 0.04222, 0.04136, 0.4997, 0.8873, 0.4997, 0.159, 0.6228, 0.09874, 0.6228, 0.8271, 0.8094, 0.8038, 0.8094, 0.07548, 0.9563, 0.117, 0.9563, 0.8453, 0.4997, 0.08205, 0.4997, 0.8127, 0.3754, 0.7533, 0.3754, 0.02268, 0.7499, 0.901, 0.8094, 0.8038, 0.9563, 0.8453, 1.0, 0.9147, 0.2404, 1.0, 0.1883, 0.7307, 0.3754, 0.7533, 0.4997, 0.8127, 4.343e-07, 0.8407, 0.04222, 0.772, 0.1883, 0.7307, 0.2404, 1.0, 0.4997, 0.8873, 0.6228, 0.8271, 0.8094, 0.8038, 0.7499, 0.901, 0.6228, 0.8271, 0.6228, 0.09874, 0.8094, 0.07548, 0.8094, 0.8038, 0.3754, 0.02268, 0.3754, 0.7533, 0.1883, 0.7307, 0.1883, 0.0, 0.5434, 0.9566, 0.4997, 0.8873, 0.7499, 0.901, 0.6903, 0.9982, 0.6228, 0.09874, 0.4997, 0.159, 0.7405, 0.0, 0.8094, 0.07548, 0.3115, 0.9228, 0.2404, 1.0, 0.4997, 0.8127, 0.4575, 0.8814, 0.6903, 0.9982, 0.7499, 0.901, 1.0, 0.9147, 0.8769, 0.9749, 0.9563, 0.8453, 0.9563, 0.117, 1.0, 0.1863, 1.0, 0.9147, 0.04222, 0.04136, 0.04222, 0.772, 4.343e-07, 0.8407, 0.0, 0.1101])
me_cube_003.use_remesh_preserve_volume = False
me_cube_003.use_remesh_preserve_attributes = False
me_cube_003.use_mirror_vertex_groups = False
me_cube_003.update()
me_cube_001 = bpy.data.meshes.new('Cube.001')
me_cube_001.from_pydata([(-0.5923, -3.406, -0.1868), (0.8306, -0.596, 0.3893), (-2.973, -1.684, -0.3166), (-1.55, 1.126, 0.2595), (0.9722, -2.18, -0.6041), (2.395, 0.6302, -0.02803), (-1.409, -0.4581, -0.734), (0.01425, 2.352, -0.1579), (-2.174, -2.852, -0.1474), (-0.7509, -0.04147, 0.4287), (0.1729, -1.013, -0.7734), (1.596, 1.798, -0.1973), (-2.786, -0.6407, -0.5577), (-1.363, 2.17, 0.01835), (0.7851, -3.224, -0.363), (2.208, -0.4134, 0.2131), (1.289, 2.99, 0.3705), (-1.0, -1.932, -0.4604)], [], [(8, 9, 3, 2), (12, 13, 7, 6), (10, 11, 5, 4), (14, 15, 1, 0), (17, 10, 4, 14), (16, 9, 1, 15), (13, 3, 9, 16), (12, 6, 10, 17), (6, 7, 11, 10), (0, 1, 9, 8), (2, 12, 17, 8), (7, 13, 16, 11), (11, 16, 15, 5), (8, 17, 14, 0), (4, 5, 15, 14), (2, 3, 13, 12)])
_uv = me_cube_001.uv_layers.new(name='UVMap')
_uv.uv.foreach_set('vector', [0.1734, 0.0, 0.1734, 0.4002, 0.03207, 0.5178, 0.03207, 0.1176, 0.5011, 0.7075, 0.5011, 0.3097, 0.6376, 0.1862, 0.6376, 0.5841, 0.8306, 0.5577, 0.8306, 0.1598, 0.9702, 0.2805, 0.9702, 0.6783, 0.5011, 0.1505, 0.5011, 0.5507, 0.3661, 0.4279, 0.3661, 0.0277, 0.7506, 0.7782, 0.8306, 0.5577, 0.9702, 0.6783, 1.0, 0.8489, 0.2378, 1.0, 0.1734, 0.4002, 0.3661, 0.4279, 0.5011, 0.5507, 3.033e-07, 0.6856, 0.03207, 0.5178, 0.1734, 0.4002, 0.2378, 1.0, 0.5011, 0.7075, 0.6376, 0.5841, 0.8306, 0.5577, 0.7506, 0.7782, 0.6376, 0.5841, 0.6376, 0.1862, 0.8306, 0.1598, 0.8306, 0.5577, 0.3661, 0.0277, 0.3661, 0.4279, 0.1734, 0.4002, 0.1734, 0.0, 0.5309, 0.8782, 0.5011, 0.7075, 0.7506, 0.7782, 0.6705, 0.9988, 0.6376, 0.1862, 0.5011, 0.3097, 0.7382, 0.0, 0.8306, 0.1598, 0.3277, 0.8361, 0.2378, 1.0, 0.5011, 0.5507, 0.469, 0.7185, 0.6705, 0.9988, 0.7506, 0.7782, 1.0, 0.8489, 0.8635, 0.9724, 0.9702, 0.6783, 0.9702, 0.2805, 1.0, 0.4511, 1.0, 0.8489, 0.03207, 0.1176, 0.03207, 0.5178, 3.033e-07, 0.6856, 0.0, 0.2854])
me_cube_001.use_remesh_preserve_volume = False
me_cube_001.use_remesh_preserve_attributes = False
me_cube_001.use_mirror_vertex_groups = False
me_cube_001.update()
me_cube = bpy.data.meshes.new('Cube')
me_cube.from_pydata([(1.0, 1.0, 0.0), (1.0, -1.0, 0.0), (-1.0, -1.0, 0.0), (-1.0, 1.0, 0.0), (1.0, 1.0, 2.0), (1.0, -1.0, 2.0), (-1.0, -1.0, 2.0), (-1.0, 1.0, 2.0)], [], [(0, 1, 2, 3), (4, 7, 6, 5), (0, 4, 5, 1), (1, 5, 6, 2), (2, 6, 7, 3), (4, 0, 3, 7)])
_uv = me_cube.uv_layers.new(name='UVMap')
_uv.uv.foreach_set('vector', [0.6667, 4.967e-08, 1.0, 0.0, 1.0, 0.3333, 0.6667, 0.3333, 0.3333, 0.0, 0.3333, 0.3333, 4.967e-08, 0.3333, 0.0, 7.947e-08, 0.3333, 0.6667, 5.96e-08, 0.6667, 0.0, 0.3333, 0.3333, 0.3333, 0.0, 0.6667, 0.3333, 0.6667, 0.3333, 1.0, 5.058e-08, 1.0, 1.0, 0.6667, 0.6667, 0.6667, 0.6667, 0.3333, 1.0, 0.3333, 0.3333, 0.0, 0.6667, 3.974e-08, 0.6667, 0.3333, 0.3333, 0.3333])
me_cube.materials.append(mat_material)
me_cube.use_remesh_preserve_volume = False
me_cube.use_remesh_preserve_attributes = False
me_cube.use_mirror_vertex_groups = False
me_cube.update()
me_cube_002 = bpy.data.meshes.new('Cube.002')
me_cube_002.from_pydata([(-0.1794, -2.756, 0.04891), (0.8306, -0.596, 0.3893), (-2.56, -1.034, -0.08093), (-1.55, 1.126, 0.2595), (1.385, -1.53, -0.3684), (2.395, 0.6302, -0.02803), (-0.9957, 0.1922, -0.4983), (0.01425, 2.352, -0.1579), (-1.761, -2.202, 0.08832), (-0.7509, -0.04147, 0.4287), (0.5858, -0.3624, -0.5377), (1.596, 1.798, -0.1973), (-2.373, 0.009594, -0.322), (-1.363, 2.17, 0.01835), (1.198, -2.574, -0.1273), (2.208, -0.4134, 0.2131), (1.289, 2.99, 0.3705), (-0.5876, -1.282, -0.2247)], [], [(8, 9, 3, 2), (12, 13, 7, 6), (10, 11, 5, 4), (14, 15, 1, 0), (17, 10, 4, 14), (16, 9, 1, 15), (13, 3, 9, 16), (12, 6, 10, 17), (6, 7, 11, 10), (0, 1, 9, 8), (2, 12, 17, 8), (7, 13, 16, 11), (11, 16, 15, 5), (8, 17, 14, 0), (4, 5, 15, 14), (2, 3, 13, 12)])
_uv = me_cube_002.uv_layers.new(name='UVMap')
_uv.uv.foreach_set('vector', [0.1734, 0.0, 0.1734, 0.4002, 0.03207, 0.5178, 0.03207, 0.1176, 0.5011, 0.7075, 0.5011, 0.3097, 0.6376, 0.1862, 0.6376, 0.5841, 0.8306, 0.5577, 0.8306, 0.1598, 0.9702, 0.2805, 0.9702, 0.6783, 0.5011, 0.1505, 0.5011, 0.5507, 0.3661, 0.4279, 0.3661, 0.0277, 0.7506, 0.7782, 0.8306, 0.5577, 0.9702, 0.6783, 1.0, 0.8489, 0.2378, 1.0, 0.1734, 0.4002, 0.3661, 0.4279, 0.5011, 0.5507, 3.033e-07, 0.6856, 0.03207, 0.5178, 0.1734, 0.4002, 0.2378, 1.0, 0.5011, 0.7075, 0.6376, 0.5841, 0.8306, 0.5577, 0.7506, 0.7782, 0.6376, 0.5841, 0.6376, 0.1862, 0.8306, 0.1598, 0.8306, 0.5577, 0.3661, 0.0277, 0.3661, 0.4279, 0.1734, 0.4002, 0.1734, 0.0, 0.5309, 0.8782, 0.5011, 0.7075, 0.7506, 0.7782, 0.6705, 0.9988, 0.6376, 0.1862, 0.5011, 0.3097, 0.7382, 0.0, 0.8306, 0.1598, 0.3277, 0.8361, 0.2378, 1.0, 0.5011, 0.5507, 0.469, 0.7185, 0.6705, 0.9988, 0.7506, 0.7782, 1.0, 0.8489, 0.8635, 0.9724, 0.9702, 0.6783, 0.9702, 0.2805, 1.0, 0.4511, 1.0, 0.8489, 0.03207, 0.1176, 0.03207, 0.5178, 3.033e-07, 0.6856, 0.0, 0.2854])
me_cube_002.use_remesh_preserve_volume = False
me_cube_002.use_remesh_preserve_attributes = False
me_cube_002.use_mirror_vertex_groups = False
me_cube_002.update()
me_cube_007 = bpy.data.meshes.new('Cube.007')
me_cube_007.from_pydata([(-4.492, -9.612, -0.4707), (0.8306, -0.596, 0.3893), (-6.873, -7.89, -0.6005), (-1.55, 1.126, 0.2595), (-2.927, -8.386, -0.888), (2.395, 0.6302, -0.02803), (-5.308, -6.664, -1.018), (0.01425, 2.352, -0.1579), (-6.073, -9.058, -0.4313), (-0.7509, -0.04147, 0.4287), (-3.727, -7.218, -1.057), (1.596, 1.798, -0.1973), (-6.686, -6.846, -0.8416), (-1.363, 2.17, 0.01835), (-3.114, -9.43, -0.6469), (2.208, -0.4134, 0.2131), (1.613, 3.058, 0.3442), (-4.9, -8.138, -0.7443)], [], [(8, 9, 3, 2), (12, 13, 7, 6), (10, 11, 5, 4), (14, 15, 1, 0), (17, 10, 4, 14), (16, 9, 1, 15), (13, 3, 9, 16), (12, 6, 10, 17), (6, 7, 11, 10), (0, 1, 9, 8), (2, 12, 17, 8), (7, 13, 16, 11), (11, 16, 15, 5), (8, 17, 14, 0), (4, 5, 15, 14), (2, 3, 13, 12)])
_uv = me_cube_007.uv_layers.new(name='UVMap')
_uv.uv.foreach_set('vector', [0.1883, 0.0, 0.1883, 0.7307, 0.04222, 0.772, 0.04222, 0.04136, 0.4997, 0.8873, 0.4997, 0.159, 0.6228, 0.09874, 0.6228, 0.8271, 0.8094, 0.8038, 0.8094, 0.07548, 0.9563, 0.117, 0.9563, 0.8453, 0.4997, 0.08205, 0.4997, 0.8127, 0.3754, 0.7533, 0.3754, 0.02268, 0.7499, 0.901, 0.8094, 0.8038, 0.9563, 0.8453, 1.0, 0.9147, 0.2404, 1.0, 0.1883, 0.7307, 0.3754, 0.7533, 0.4997, 0.8127, 4.343e-07, 0.8407, 0.04222, 0.772, 0.1883, 0.7307, 0.2404, 1.0, 0.4997, 0.8873, 0.6228, 0.8271, 0.8094, 0.8038, 0.7499, 0.901, 0.6228, 0.8271, 0.6228, 0.09874, 0.8094, 0.07548, 0.8094, 0.8038, 0.3754, 0.02268, 0.3754, 0.7533, 0.1883, 0.7307, 0.1883, 0.0, 0.5434, 0.9566, 0.4997, 0.8873, 0.7499, 0.901, 0.6903, 0.9982, 0.6228, 0.09874, 0.4997, 0.159, 0.7405, 0.0, 0.8094, 0.07548, 0.3115, 0.9228, 0.2404, 1.0, 0.4997, 0.8127, 0.4575, 0.8814, 0.6903, 0.9982, 0.7499, 0.901, 1.0, 0.9147, 0.8769, 0.9749, 0.9563, 0.8453, 0.9563, 0.117, 1.0, 0.1863, 1.0, 0.9147, 0.04222, 0.04136, 0.04222, 0.772, 4.343e-07, 0.8407, 0.0, 0.1101])
me_cube_007.use_remesh_preserve_volume = False
me_cube_007.use_remesh_preserve_attributes = False
me_cube_007.use_mirror_vertex_groups = False
me_cube_007.update()
me_cube_008 = bpy.data.meshes.new('Cube.008')
me_cube_008.from_pydata([(-4.492, -9.612, -0.4707), (0.8306, -0.596, 0.3893), (-6.873, -7.89, -0.6005), (-1.55, 1.126, 0.2595), (-2.927, -8.386, -0.888), (2.395, 0.6302, -0.02803), (-5.308, -6.664, -1.018), (0.01425, 2.352, -0.1579), (-6.073, -9.058, -0.4313), (-0.7509, -0.04147, 0.4287), (-3.727, -7.218, -1.057), (1.596, 1.798, -0.1973), (-6.686, -6.846, -0.8416), (-1.363, 2.17, 0.01835), (-3.114, -9.43, -0.6469), (2.208, -0.4134, 0.2131), (1.613, 3.058, 0.3442), (-4.9, -8.138, -0.7443)], [], [(8, 9, 3, 2), (12, 13, 7, 6), (10, 11, 5, 4), (14, 15, 1, 0), (17, 10, 4, 14), (16, 9, 1, 15), (13, 3, 9, 16), (12, 6, 10, 17), (6, 7, 11, 10), (0, 1, 9, 8), (2, 12, 17, 8), (7, 13, 16, 11), (11, 16, 15, 5), (8, 17, 14, 0), (4, 5, 15, 14), (2, 3, 13, 12)])
_uv = me_cube_008.uv_layers.new(name='UVMap')
_uv.uv.foreach_set('vector', [0.1883, 0.0, 0.1883, 0.7307, 0.04222, 0.772, 0.04222, 0.04136, 0.4997, 0.8873, 0.4997, 0.159, 0.6228, 0.09874, 0.6228, 0.8271, 0.8094, 0.8038, 0.8094, 0.07548, 0.9563, 0.117, 0.9563, 0.8453, 0.4997, 0.08205, 0.4997, 0.8127, 0.3754, 0.7533, 0.3754, 0.02268, 0.7499, 0.901, 0.8094, 0.8038, 0.9563, 0.8453, 1.0, 0.9147, 0.2404, 1.0, 0.1883, 0.7307, 0.3754, 0.7533, 0.4997, 0.8127, 4.343e-07, 0.8407, 0.04222, 0.772, 0.1883, 0.7307, 0.2404, 1.0, 0.4997, 0.8873, 0.6228, 0.8271, 0.8094, 0.8038, 0.7499, 0.901, 0.6228, 0.8271, 0.6228, 0.09874, 0.8094, 0.07548, 0.8094, 0.8038, 0.3754, 0.02268, 0.3754, 0.7533, 0.1883, 0.7307, 0.1883, 0.0, 0.5434, 0.9566, 0.4997, 0.8873, 0.7499, 0.901, 0.6903, 0.9982, 0.6228, 0.09874, 0.4997, 0.159, 0.7405, 0.0, 0.8094, 0.07548, 0.3115, 0.9228, 0.2404, 1.0, 0.4997, 0.8127, 0.4575, 0.8814, 0.6903, 0.9982, 0.7499, 0.901, 1.0, 0.9147, 0.8769, 0.9749, 0.9563, 0.8453, 0.9563, 0.117, 1.0, 0.1863, 1.0, 0.9147, 0.04222, 0.04136, 0.04222, 0.772, 4.343e-07, 0.8407, 0.0, 0.1101])
me_cube_008.use_remesh_preserve_volume = False
me_cube_008.use_remesh_preserve_attributes = False
me_cube_008.use_mirror_vertex_groups = False
me_cube_008.update()

# ---- objects
ob_cube_024 = bpy.data.objects.new('Cube.024', me_cube_024)
ob_cube_022 = bpy.data.objects.new('Cube.022', me_cube_022)
ob_cube_021 = bpy.data.objects.new('Cube.021', me_cube_021)
ob_cube_020 = bpy.data.objects.new('Cube.020', me_cube_020)
ob_cube_019 = bpy.data.objects.new('Cube.019', me_cube_019)
ob_cube_018 = bpy.data.objects.new('Cube.018', me_cube_018)
ob_cube_016 = bpy.data.objects.new('Cube.016', me_cube_016)
ob_cube_015 = bpy.data.objects.new('Cube.015', me_cube_015)
ob_cube_013 = bpy.data.objects.new('Cube.013', me_cube_013)
ob_cube_012 = bpy.data.objects.new('Cube.012', me_cube_012)
ob_cube_010 = bpy.data.objects.new('Cube.010', me_cube_010)
ob_cube_009 = bpy.data.objects.new('Cube.009', me_cube_009)
ob_cube_005 = bpy.data.objects.new('Cube.005', me_cube_005)
ob_cube_004 = bpy.data.objects.new('Cube.004', me_cube_004)
ob_cube_003 = bpy.data.objects.new('Cube.003', me_cube_003)
ob_cube_002 = bpy.data.objects.new('Cube.002', me_cube_001)
ob_cube = bpy.data.objects.new('Cube', me_cube)
ob_lamp = bpy.data.objects.new('Lamp', light_lamp)
ob_camera = bpy.data.objects.new('Camera', cam_camera)
ob_cube_001 = bpy.data.objects.new('Cube.001', me_cube_002)
ob_cube_006 = bpy.data.objects.new('Cube.006', me_cube_007)
ob_cube_007 = bpy.data.objects.new('Cube.007', me_cube_008)
ob_lamp_001 = bpy.data.objects.new('Lamp.001', light_lamp_001)

# ---- transforms, parenting, visibility, modifiers, constraints
ob_cube_024.location = (-0.6684, 0.3452, 3.98)
ob_cube_024.rotation_euler = (1.65, -0.174, -2.183)
ob_cube_024.scale = (0.03658, 0.03658, 0.1996)
ob_cube_024.lineart.crease_threshold = 0.0
ob_cube_022.location = (-0.5837, 0.2575, 3.685)
ob_cube_022.rotation_euler = (-0.2387, 0.01635, 1.925)
ob_cube_022.scale = (0.1011, 0.1011, 0.5515)
ob_cube_022.lineart.crease_threshold = 0.0
ob_cube_021.location = (-0.6004, -0.2333, 2.233)
ob_cube_021.rotation_euler = (0.8952, 0.9506, 3.57)
ob_cube_021.scale = (0.1011, 0.1011, 0.5515)
ob_cube_021.lineart.crease_threshold = 0.0
ob_cube_020.location = (-0.5827, -0.08436, 2.498)
ob_cube_020.rotation_euler = (1.573, -0.1151, 3.924)
ob_cube_020.scale = (0.03402, 0.03402, 0.1856)
ob_cube_020.lineart.crease_threshold = 0.0
ob_cube_019.location = (-0.7417, -0.09477, 2.389)
ob_cube_019.rotation_euler = (2.952, -1.181, -2.177)
ob_cube_019.scale = (0.03658, 0.03658, 0.1996)
ob_cube_019.lineart.crease_threshold = 0.0
ob_cube_018.location = (0.1762, 0.6825, 1.787)
ob_cube_018.rotation_euler = (-0.2387, 0.01635, 0.5375)
ob_cube_018.scale = (0.1011, 0.1011, 0.5515)
ob_cube_018.lineart.crease_threshold = 0.0
ob_cube_016.location = (0.4713, 0.7691, 1.682)
ob_cube_016.rotation_euler = (1.847, 0.3847, -4.443)
ob_cube_016.scale = (0.03658, 0.03658, 0.1996)
ob_cube_016.lineart.crease_threshold = 0.0
ob_cube_015.location = (-0.1671, 0.7691, 3.559)
ob_cube_015.rotation_euler = (1.436, 0.1075, -3.792)
ob_cube_015.scale = (0.03658, 0.03658, 0.1996)
ob_cube_015.lineart.crease_threshold = 0.0
ob_cube_013.location = (-0.1501, 0.6825, 3.255)
ob_cube_013.rotation_euler = (-0.2387, 0.01635, 0.5375)
ob_cube_013.scale = (0.1011, 0.1011, 0.5515)
ob_cube_013.lineart.crease_threshold = 0.0
ob_cube_012.location = (0.1401, -0.678, 3.255)
ob_cube_012.rotation_euler = (-0.2387, 0.01635, -2.604)
ob_cube_012.scale = (0.1011, 0.1011, 0.5515)
ob_cube_012.lineart.crease_threshold = 0.0
ob_cube_010.location = (0.157, -0.7646, 3.559)
ob_cube_010.rotation_euler = (1.436, 0.1075, -6.934)
ob_cube_010.scale = (0.03658, 0.03658, 0.1996)
ob_cube_010.lineart.crease_threshold = 0.0
ob_cube_009.location = (-0.4814, -0.7646, 1.682)
ob_cube_009.rotation_euler = (1.847, 0.3847, -7.585)
ob_cube_009.scale = (0.03658, 0.03658, 0.1996)
ob_cube_009.lineart.crease_threshold = 0.0
ob_cube_005.location = (-0.1862, -0.678, 1.787)
ob_cube_005.rotation_euler = (-0.2387, 0.01635, -2.604)
ob_cube_005.scale = (0.1011, 0.1011, 0.5515)
ob_cube_005.lineart.crease_threshold = 0.0
ob_cube_004.location = (0.7317, 0.09928, 2.389)
ob_cube_004.rotation_euler = (2.952, -1.181, -5.318)
ob_cube_004.scale = (0.03658, 0.03658, 0.1996)
ob_cube_004.lineart.crease_threshold = 0.0
ob_cube_003.location = (0.5727, 0.08887, 2.498)
ob_cube_003.rotation_euler = (1.573, -0.1151, 0.7821)
ob_cube_003.scale = (0.03402, 0.03402, 0.1856)
ob_cube_003.lineart.crease_threshold = 0.0
ob_cube_002.location = (0.5904, 0.2378, 2.233)
ob_cube_002.rotation_euler = (0.8952, 0.9506, 0.4283)
ob_cube_002.scale = (0.1011, 0.1011, 0.5515)
ob_cube_002.lineart.crease_threshold = 0.0
ob_cube.location = (0.0, 0.0, 0.0)
ob_cube.scale = (0.51, 0.51, 2.5)
ob_cube.lock_rotations_4d = False
ob_cube.empty_display_type = 'ARROWS'
ob_cube.lineart.crease_threshold = 0.0
ob_lamp.location = (1.473, -1.43, 5.962)
ob_lamp.rotation_euler = (0.6503, 0.05522, 1.866)
ob_lamp.lock_rotations_4d = False
ob_lamp.empty_display_type = 'ARROWS'
ob_lamp.color = (0.0, 0.0, 0.0, 0.0)
ob_lamp.lineart.crease_threshold = 0.0
ob_camera.location = (7.481, -6.508, 5.344)
ob_camera.rotation_euler = (1.109, 0.0, 0.8149)
ob_camera.lock_rotations_4d = False
ob_camera.empty_display_type = 'ARROWS'
ob_camera.color = (0.0, 0.0, 0.0, 0.0)
ob_camera.display_type = 'WIRE'
ob_camera.lineart.crease_threshold = 0.0
ob_cube_001.location = (0.5737, -0.253, 3.685)
ob_cube_001.rotation_euler = (-0.2387, 0.01635, -1.217)
ob_cube_001.scale = (0.1011, 0.1011, 0.5515)
ob_cube_001.lineart.crease_threshold = 0.0
ob_cube_006.location = (0.5904, 0.02068, 3.637)
ob_cube_006.rotation_euler = (0.2631, -0.02991, -0.1118)
ob_cube_006.scale = (0.03402, 0.03402, 0.1856)
ob_cube_006.lineart.crease_threshold = 0.0
ob_cube_007.location = (0.6583, -0.3407, 3.98)
ob_cube_007.rotation_euler = (1.65, -0.174, -5.324)
ob_cube_007.scale = (0.03658, 0.03658, 0.1996)
ob_cube_007.lineart.crease_threshold = 0.0
ob_lamp_001.location = (-1.527, 1.531, 6.436)
ob_lamp_001.rotation_euler = (0.6503, 0.05522, 1.866)
ob_lamp_001.lock_rotations_4d = False
ob_lamp_001.empty_display_type = 'ARROWS'
ob_lamp_001.color = (0.0, 0.0, 0.0, 0.0)
ob_lamp_001.lineart.crease_threshold = 0.0

# ---- collection membership
col_collection_1.objects.link(ob_cube_024)
col_collection_1.objects.link(ob_cube_022)
col_collection_1.objects.link(ob_cube_021)
col_collection_1.objects.link(ob_cube_020)
col_collection_1.objects.link(ob_cube_019)
col_collection_1.objects.link(ob_cube_018)
col_collection_1.objects.link(ob_cube_016)
col_collection_1.objects.link(ob_cube_015)
col_collection_1.objects.link(ob_cube_013)
col_collection_1.objects.link(ob_cube_012)
col_collection_1.objects.link(ob_cube_010)
col_collection_1.objects.link(ob_cube_009)
col_collection_1.objects.link(ob_cube_005)
col_collection_1.objects.link(ob_cube_004)
col_collection_1.objects.link(ob_cube_003)
col_collection_1.objects.link(ob_cube_002)
col_collection_1.objects.link(ob_cube)
col_collection_1.objects.link(ob_lamp)
col_collection_1.objects.link(ob_camera)
col_collection_1.objects.link(ob_cube_001)
col_collection_1.objects.link(ob_cube_006)
col_collection_1.objects.link(ob_cube_007)
col_collection_1.objects.link(ob_lamp_001)

# ---- scene / render settings (as saved in the file)
scene.camera = ob_camera
scene.frame_start = 1; scene.frame_end = 250; scene.frame_set(1)
scene.render.engine = 'BLENDER_EEVEE_NEXT'
scene.render.resolution_percentage = 50
scene.render.dither_intensity = 0.0
scene.cycles.use_denoising = False
scene.cycles.samples = 128
scene.cycles.sampling_pattern = 'TABULATED_SOBOL'
scene.cycles.use_adaptive_sampling = False
scene.cycles.use_light_tree = False
scene.cycles.blur_glossy = 0.0
scene.cycles.sample_clamp_indirect = 0.0
scene.view_settings.view_transform = 'Standard'
bpy.context.view_layer.update()
